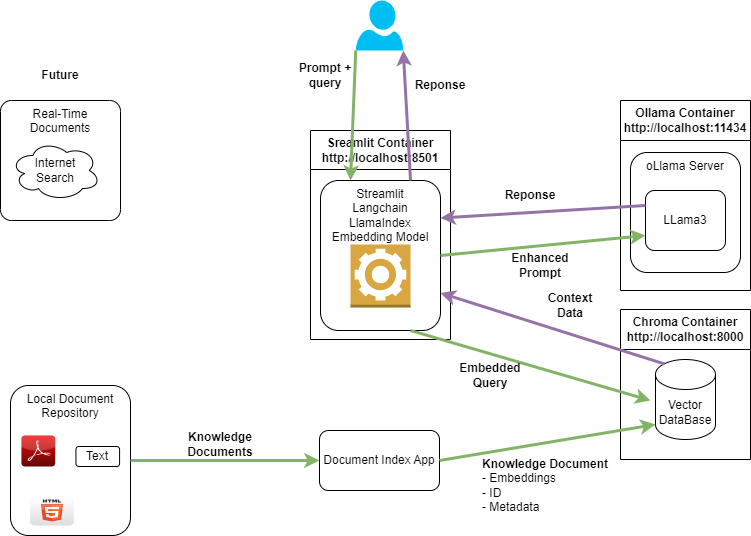

The diagram above was exported from draw.io. Its source (the exported page's mxGraphModel, read from the mxfile embedded in the PNG):
<mxGraphModel dx="920" dy="655" grid="1" gridSize="10" guides="1" tooltips="1" connect="1" arrows="1" fold="1" page="1" pageScale="1" pageWidth="827" pageHeight="1169" math="0" shadow="0">
  <root>
    <mxCell id="WIyWlLk6GJQsqaUBKTNV-0" />
    <mxCell id="WIyWlLk6GJQsqaUBKTNV-1" parent="WIyWlLk6GJQsqaUBKTNV-0" />
    <mxCell id="t3aHBV-ZH45tojwlEF1c-1" value="Sreamlit Container&lt;div&gt;http://localhost:8501&lt;/div&gt;" style="swimlane;whiteSpace=wrap;html=1;startSize=39;" vertex="1" parent="WIyWlLk6GJQsqaUBKTNV-1">
      <mxGeometry x="330" y="160" width="140" height="209" as="geometry" />
    </mxCell>
    <mxCell id="pu1X5hLyAB2tcOUv3uUO-3" value="Streamlit&lt;div&gt;Langchain&lt;/div&gt;&lt;div&gt;LlamaIndex&lt;/div&gt;&lt;div&gt;Embedding Model&lt;/div&gt;&lt;div&gt;&lt;br&gt;&lt;/div&gt;" style="rounded=1;whiteSpace=wrap;html=1;verticalAlign=top;" parent="t3aHBV-ZH45tojwlEF1c-1" vertex="1">
      <mxGeometry x="10" y="50" width="120" height="150" as="geometry" />
    </mxCell>
    <mxCell id="gRX2pPc1mWfEOxTGyxFO-1" value="" style="outlineConnect=0;dashed=0;verticalLabelPosition=bottom;verticalAlign=top;align=center;html=1;shape=mxgraph.aws3.worker;fillColor=#D9A741;gradientColor=none;" parent="t3aHBV-ZH45tojwlEF1c-1" vertex="1">
      <mxGeometry x="40" y="114" width="60" height="63" as="geometry" />
    </mxCell>
    <mxCell id="pu1X5hLyAB2tcOUv3uUO-1" value="Real-Time Documents" style="whiteSpace=wrap;html=1;aspect=fixed;verticalAlign=top;rounded=1;arcSize=9;" parent="WIyWlLk6GJQsqaUBKTNV-1" vertex="1">
      <mxGeometry x="20" y="130" width="120" height="120" as="geometry" />
    </mxCell>
    <mxCell id="gRX2pPc1mWfEOxTGyxFO-0" value="" style="verticalLabelPosition=bottom;html=1;verticalAlign=top;align=center;strokeColor=none;fillColor=#00BEF2;shape=mxgraph.azure.user;" parent="WIyWlLk6GJQsqaUBKTNV-1" vertex="1">
      <mxGeometry x="375.25" y="30" width="47.5" height="50" as="geometry" />
    </mxCell>
    <mxCell id="gRX2pPc1mWfEOxTGyxFO-2" value="Ollama Container&lt;div&gt;http://localhost:11434&lt;/div&gt;" style="swimlane;whiteSpace=wrap;html=1;startSize=40;" parent="WIyWlLk6GJQsqaUBKTNV-1" vertex="1">
      <mxGeometry x="640" y="130" width="130" height="190" as="geometry" />
    </mxCell>
    <mxCell id="pu1X5hLyAB2tcOUv3uUO-4" value="oLlama Server" style="rounded=1;whiteSpace=wrap;html=1;verticalAlign=top;" parent="gRX2pPc1mWfEOxTGyxFO-2" vertex="1">
      <mxGeometry x="10" y="52" width="110" height="120" as="geometry" />
    </mxCell>
    <mxCell id="pu1X5hLyAB2tcOUv3uUO-5" value="LLama3" style="rounded=1;whiteSpace=wrap;html=1;" parent="gRX2pPc1mWfEOxTGyxFO-2" vertex="1">
      <mxGeometry x="25" y="90" width="80" height="60" as="geometry" />
    </mxCell>
    <mxCell id="t3aHBV-ZH45tojwlEF1c-4" value="" style="rounded=0;orthogonalLoop=1;jettySize=auto;html=1;exitX=0;exitY=1;exitDx=0;exitDy=0;exitPerimeter=0;entryX=0.25;entryY=0;entryDx=0;entryDy=0;strokeWidth=3;fillColor=#d5e8d4;strokeColor=#82b366;" edge="1" parent="WIyWlLk6GJQsqaUBKTNV-1" source="gRX2pPc1mWfEOxTGyxFO-0" target="pu1X5hLyAB2tcOUv3uUO-3">
      <mxGeometry relative="1" as="geometry" />
    </mxCell>
    <mxCell id="gRX2pPc1mWfEOxTGyxFO-3" value="Chroma Container&lt;div&gt;http://localhost:8000&lt;/div&gt;" style="swimlane;whiteSpace=wrap;html=1;startSize=40;" parent="WIyWlLk6GJQsqaUBKTNV-1" vertex="1">
      <mxGeometry x="640" y="339" width="130" height="150" as="geometry" />
    </mxCell>
    <mxCell id="pu1X5hLyAB2tcOUv3uUO-2" value="Vector DataBase" style="shape=cylinder3;whiteSpace=wrap;html=1;boundedLbl=1;backgroundOutline=1;size=15;" parent="gRX2pPc1mWfEOxTGyxFO-3" vertex="1">
      <mxGeometry x="35" y="50" width="60" height="80" as="geometry" />
    </mxCell>
    <mxCell id="gRX2pPc1mWfEOxTGyxFO-4" value="Internet&lt;div&gt;Search&lt;/div&gt;" style="ellipse;shape=cloud;whiteSpace=wrap;html=1;" parent="WIyWlLk6GJQsqaUBKTNV-1" vertex="1">
      <mxGeometry x="30" y="170" width="90" height="60" as="geometry" />
    </mxCell>
    <mxCell id="t3aHBV-ZH45tojwlEF1c-0" value="" style="group" vertex="1" connectable="0" parent="WIyWlLk6GJQsqaUBKTNV-1">
      <mxGeometry x="30" y="415" width="120" height="150" as="geometry" />
    </mxCell>
    <mxCell id="gRX2pPc1mWfEOxTGyxFO-5" value="Local Document Repository" style="rounded=1;whiteSpace=wrap;html=1;verticalAlign=top;" parent="t3aHBV-ZH45tojwlEF1c-0" vertex="1">
      <mxGeometry width="119.99999999999999" height="150" as="geometry" />
    </mxCell>
    <mxCell id="gRX2pPc1mWfEOxTGyxFO-7" value="" style="dashed=0;outlineConnect=0;html=1;align=center;labelPosition=center;verticalLabelPosition=bottom;verticalAlign=top;shape=mxgraph.webicons.adobe_pdf;fillColor=#F40C0C;gradientColor=#610603" parent="t3aHBV-ZH45tojwlEF1c-0" vertex="1">
      <mxGeometry x="10.909090909090908" y="50" width="33.81818181818181" height="31" as="geometry" />
    </mxCell>
    <mxCell id="gRX2pPc1mWfEOxTGyxFO-8" value="" style="dashed=0;outlineConnect=0;html=1;align=center;labelPosition=center;verticalLabelPosition=bottom;verticalAlign=top;shape=mxgraph.webicons.html5;gradientColor=#DFDEDE" parent="t3aHBV-ZH45tojwlEF1c-0" vertex="1">
      <mxGeometry x="19.636363636363633" y="110" width="43.63636363636363" height="30" as="geometry" />
    </mxCell>
    <mxCell id="gRX2pPc1mWfEOxTGyxFO-24" value="Text" style="rounded=1;whiteSpace=wrap;html=1;" parent="t3aHBV-ZH45tojwlEF1c-0" vertex="1">
      <mxGeometry x="65.45454545454545" y="61" width="43.63636363636363" height="20" as="geometry" />
    </mxCell>
    <mxCell id="t3aHBV-ZH45tojwlEF1c-2" value="Document Index App" style="rounded=1;whiteSpace=wrap;html=1;" vertex="1" parent="WIyWlLk6GJQsqaUBKTNV-1">
      <mxGeometry x="339" y="460" width="120" height="60" as="geometry" />
    </mxCell>
    <mxCell id="t3aHBV-ZH45tojwlEF1c-7" value="" style="endArrow=classic;html=1;rounded=0;entryX=0;entryY=1;entryDx=0;entryDy=-15;entryPerimeter=0;exitX=1;exitY=0.5;exitDx=0;exitDy=0;strokeWidth=3;fillColor=#d5e8d4;strokeColor=#82b366;" edge="1" parent="WIyWlLk6GJQsqaUBKTNV-1" source="t3aHBV-ZH45tojwlEF1c-2" target="pu1X5hLyAB2tcOUv3uUO-2">
      <mxGeometry width="50" height="50" relative="1" as="geometry">
        <mxPoint x="390" y="360" as="sourcePoint" />
        <mxPoint x="440" y="310" as="targetPoint" />
      </mxGeometry>
    </mxCell>
    <mxCell id="t3aHBV-ZH45tojwlEF1c-8" value="Reponse" style="text;html=1;align=center;verticalAlign=middle;whiteSpace=wrap;rounded=0;fontStyle=1" vertex="1" parent="WIyWlLk6GJQsqaUBKTNV-1">
      <mxGeometry x="430" y="100" width="60" height="30" as="geometry" />
    </mxCell>
    <mxCell id="t3aHBV-ZH45tojwlEF1c-9" value="Prompt + query" style="text;html=1;align=center;verticalAlign=middle;whiteSpace=wrap;rounded=0;fontStyle=1" vertex="1" parent="WIyWlLk6GJQsqaUBKTNV-1">
      <mxGeometry x="315.25" y="90" width="60" height="30" as="geometry" />
    </mxCell>
    <mxCell id="t3aHBV-ZH45tojwlEF1c-10" value="" style="endArrow=classic;html=1;rounded=0;entryX=1;entryY=1;entryDx=0;entryDy=0;entryPerimeter=0;exitX=0.75;exitY=0;exitDx=0;exitDy=0;strokeWidth=3;fillColor=#e1d5e7;strokeColor=#9673a6;" edge="1" parent="WIyWlLk6GJQsqaUBKTNV-1" source="pu1X5hLyAB2tcOUv3uUO-3" target="gRX2pPc1mWfEOxTGyxFO-0">
      <mxGeometry width="50" height="50" relative="1" as="geometry">
        <mxPoint x="390" y="360" as="sourcePoint" />
        <mxPoint x="440" y="310" as="targetPoint" />
      </mxGeometry>
    </mxCell>
    <mxCell id="t3aHBV-ZH45tojwlEF1c-11" value="" style="endArrow=classic;html=1;rounded=0;exitX=0.75;exitY=1;exitDx=0;exitDy=0;strokeWidth=3;fillColor=#d5e8d4;strokeColor=#82b366;" edge="1" parent="WIyWlLk6GJQsqaUBKTNV-1" source="pu1X5hLyAB2tcOUv3uUO-3">
      <mxGeometry width="50" height="50" relative="1" as="geometry">
        <mxPoint x="390" y="360" as="sourcePoint" />
        <mxPoint x="670" y="430" as="targetPoint" />
      </mxGeometry>
    </mxCell>
    <mxCell id="t3aHBV-ZH45tojwlEF1c-12" value="" style="endArrow=classic;html=1;rounded=0;entryX=1;entryY=0.75;entryDx=0;entryDy=0;exitX=0.145;exitY=0;exitDx=0;exitDy=4.35;exitPerimeter=0;strokeWidth=3;fillColor=#e1d5e7;strokeColor=#9673a6;" edge="1" parent="WIyWlLk6GJQsqaUBKTNV-1" source="pu1X5hLyAB2tcOUv3uUO-2" target="pu1X5hLyAB2tcOUv3uUO-3">
      <mxGeometry width="50" height="50" relative="1" as="geometry">
        <mxPoint x="500" y="550" as="sourcePoint" />
        <mxPoint x="550" y="500" as="targetPoint" />
      </mxGeometry>
    </mxCell>
    <mxCell id="t3aHBV-ZH45tojwlEF1c-13" value="" style="endArrow=classic;html=1;rounded=0;exitX=1;exitY=0.5;exitDx=0;exitDy=0;entryX=0;entryY=0.75;entryDx=0;entryDy=0;strokeWidth=3;fillColor=#d5e8d4;strokeColor=#82b366;" edge="1" parent="WIyWlLk6GJQsqaUBKTNV-1" source="pu1X5hLyAB2tcOUv3uUO-3" target="pu1X5hLyAB2tcOUv3uUO-5">
      <mxGeometry width="50" height="50" relative="1" as="geometry">
        <mxPoint x="510" y="280" as="sourcePoint" />
        <mxPoint x="560" y="230" as="targetPoint" />
      </mxGeometry>
    </mxCell>
    <mxCell id="t3aHBV-ZH45tojwlEF1c-14" value="" style="endArrow=classic;html=1;rounded=0;exitX=0;exitY=0.25;exitDx=0;exitDy=0;entryX=1;entryY=0.25;entryDx=0;entryDy=0;strokeWidth=3;fillColor=#e1d5e7;strokeColor=#9673a6;" edge="1" parent="WIyWlLk6GJQsqaUBKTNV-1" source="pu1X5hLyAB2tcOUv3uUO-5" target="pu1X5hLyAB2tcOUv3uUO-3">
      <mxGeometry width="50" height="50" relative="1" as="geometry">
        <mxPoint x="540" y="170" as="sourcePoint" />
        <mxPoint x="590" y="120" as="targetPoint" />
      </mxGeometry>
    </mxCell>
    <mxCell id="t3aHBV-ZH45tojwlEF1c-15" value="Reponse" style="text;html=1;align=center;verticalAlign=middle;whiteSpace=wrap;rounded=0;fontStyle=1" vertex="1" parent="WIyWlLk6GJQsqaUBKTNV-1">
      <mxGeometry x="520" y="210" width="60" height="30" as="geometry" />
    </mxCell>
    <mxCell id="t3aHBV-ZH45tojwlEF1c-16" value="Enhanced Prompt" style="text;html=1;align=center;verticalAlign=middle;whiteSpace=wrap;rounded=0;fontStyle=1" vertex="1" parent="WIyWlLk6GJQsqaUBKTNV-1">
      <mxGeometry x="530" y="280" width="60" height="30" as="geometry" />
    </mxCell>
    <mxCell id="t3aHBV-ZH45tojwlEF1c-17" value="&lt;b&gt;Knowledge Documents&lt;/b&gt;" style="text;html=1;align=center;verticalAlign=middle;whiteSpace=wrap;rounded=0;" vertex="1" parent="WIyWlLk6GJQsqaUBKTNV-1">
      <mxGeometry x="210" y="459" width="60" height="30" as="geometry" />
    </mxCell>
    <mxCell id="t3aHBV-ZH45tojwlEF1c-18" value="Embedded Query" style="text;html=1;align=center;verticalAlign=middle;whiteSpace=wrap;rounded=0;fontStyle=1" vertex="1" parent="WIyWlLk6GJQsqaUBKTNV-1">
      <mxGeometry x="480" y="390" width="60" height="30" as="geometry" />
    </mxCell>
    <mxCell id="t3aHBV-ZH45tojwlEF1c-19" value="" style="endArrow=classic;html=1;rounded=0;entryX=0;entryY=0.5;entryDx=0;entryDy=0;exitX=1;exitY=0.5;exitDx=0;exitDy=0;strokeWidth=3;fillColor=#d5e8d4;strokeColor=#82b366;" edge="1" parent="WIyWlLk6GJQsqaUBKTNV-1" source="gRX2pPc1mWfEOxTGyxFO-5" target="t3aHBV-ZH45tojwlEF1c-2">
      <mxGeometry width="50" height="50" relative="1" as="geometry">
        <mxPoint x="140" y="350" as="sourcePoint" />
        <mxPoint x="190" y="300" as="targetPoint" />
      </mxGeometry>
    </mxCell>
    <mxCell id="t3aHBV-ZH45tojwlEF1c-20" value="&lt;b&gt;Knowledge Document&amp;nbsp;&lt;/b&gt;&lt;div&gt;- Embeddings&lt;/div&gt;&lt;div&gt;- ID&lt;/div&gt;&lt;div&gt;- Metadata&lt;/div&gt;" style="text;html=1;align=left;verticalAlign=middle;whiteSpace=wrap;rounded=0;" vertex="1" parent="WIyWlLk6GJQsqaUBKTNV-1">
      <mxGeometry x="500" y="500" width="140" height="30" as="geometry" />
    </mxCell>
    <mxCell id="t3aHBV-ZH45tojwlEF1c-21" value="Context Data" style="text;html=1;align=center;verticalAlign=middle;whiteSpace=wrap;rounded=0;fontStyle=1" vertex="1" parent="WIyWlLk6GJQsqaUBKTNV-1">
      <mxGeometry x="560" y="320" width="60" height="30" as="geometry" />
    </mxCell>
    <mxCell id="t3aHBV-ZH45tojwlEF1c-22" value="Future" style="text;html=1;align=center;verticalAlign=middle;whiteSpace=wrap;rounded=0;fontStyle=1" vertex="1" parent="WIyWlLk6GJQsqaUBKTNV-1">
      <mxGeometry x="50" y="90" width="60" height="30" as="geometry" />
    </mxCell>
  </root>
</mxGraphModel>